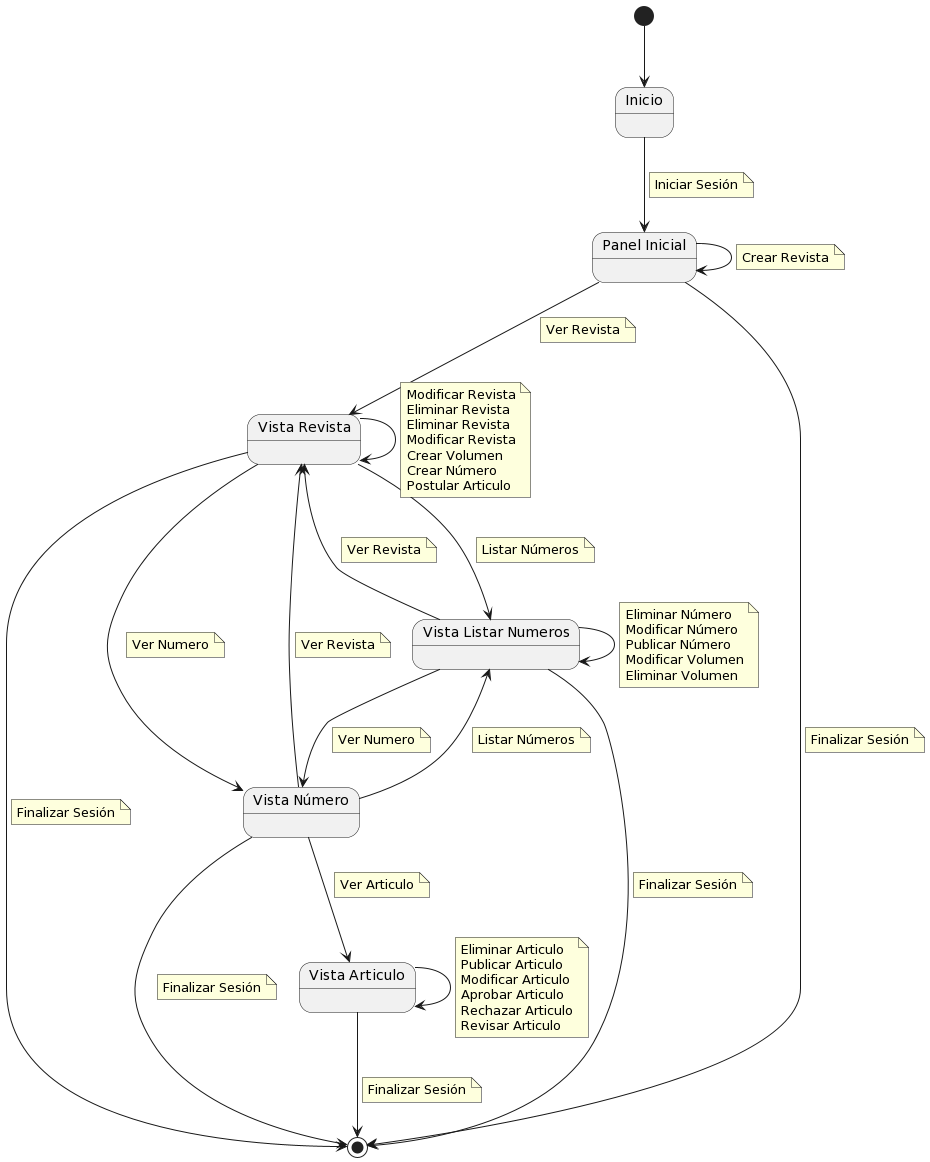

The diagram above was rendered by PlantUML. Its source (embedded in the PNG):
@startuml
State "Inicio" as inicial
State "Panel Inicial" as admin
State "Vista Revista" as revista
State "Vista Listar Numeros" as volumenesYNumeros
State "Vista Número" as Articulos
State "Vista Articulo" as Articulo

[*] --> inicial

admin --> [*]
note on link
    Finalizar Sesión
end note
revista --> [*]
note on link
    Finalizar Sesión
end note
volumenesYNumeros -r-> [*]
note on link
    Finalizar Sesión
end note
Articulos --> [*]
note on link
    Finalizar Sesión
end note
Articulo --> [*]
note on link
    Finalizar Sesión
end note



inicial --> admin
note on link
    Iniciar Sesión
end note

admin --> admin
note on link
    Crear Revista
end note

admin --> revista
note on link
    Ver Revista
end note

revista -r-> volumenesYNumeros
note on link
    Listar Números
end note
volumenesYNumeros --> revista
note on link
    Ver Revista
end note

volumenesYNumeros --> Articulos
note on link
    Ver Numero
end note
Articulos --> volumenesYNumeros
note on link
    Listar Números
end note

revista -r-> Articulos
note on link
    Ver Numero
end note
Articulos -l-> revista
note on link
    Ver Revista
end note

revista --> revista
note on link
    Modificar Revista
    Eliminar Revista
    Eliminar Revista
    Modificar Revista
    Crear Volumen
    Crear Número
    Postular Articulo
end note

volumenesYNumeros --> volumenesYNumeros
note on link
    Eliminar Número
    Modificar Número
    Publicar Número
    Modificar Volumen
    Eliminar Volumen
end note


Articulos --> Articulo
note on link
    Ver Articulo
end note

Articulo --> Articulo
note on link
    Eliminar Articulo
    Publicar Articulo
    Modificar Articulo
    Aprobar Articulo
    Rechazar Articulo
    Revisar Articulo
end note
@enduml